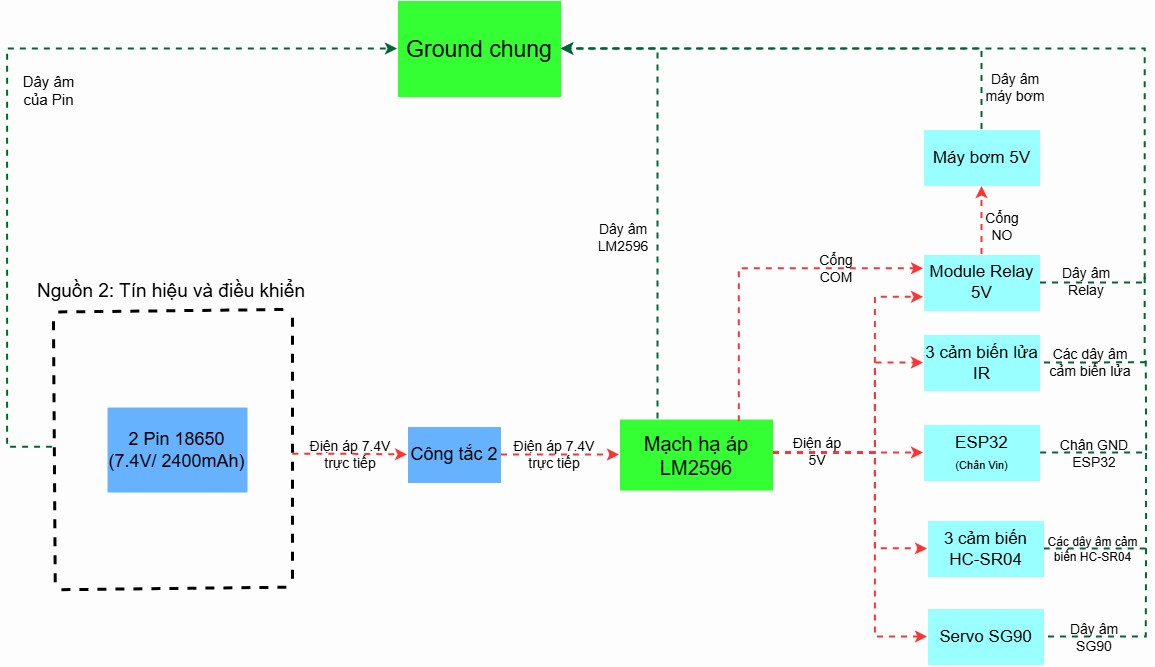

The diagram above was exported from draw.io. Its source (the exported page's mxGraphModel, read from the mxfile embedded in the PNG):
<mxGraphModel dx="1416" dy="961" grid="0" gridSize="10" guides="1" tooltips="1" connect="1" arrows="1" fold="1" page="1" pageScale="1" pageWidth="1169" pageHeight="827" background="light-dark(#FFFFFF,#FDFDFD)" math="0" shadow="0">
  <root>
    <mxCell id="0" />
    <mxCell id="1" parent="0" />
    <mxCell id="Gmda2ptXzGfeh-pWfIdz-84" connectable="0" parent="1" style="group" value="" vertex="1">
      <mxGeometry height="665" width="1141.9" x="11.1" y="131" as="geometry" />
    </mxCell>
    <mxCell id="Gmda2ptXzGfeh-pWfIdz-23" edge="1" parent="Gmda2ptXzGfeh-pWfIdz-84" style="endArrow=none;dashed=1;html=1;rounded=0;defaultLabelBackgroundColor=page;strokeColor=light-dark(#000000,#000000);strokeWidth=3;" value="">
      <mxGeometry height="50" relative="1" width="50" as="geometry">
        <mxPoint x="53.819999999999986" y="589.22" as="sourcePoint" />
        <mxPoint x="283.92999999999995" y="586.64" as="targetPoint" />
      </mxGeometry>
    </mxCell>
    <mxCell id="Gmda2ptXzGfeh-pWfIdz-24" edge="1" parent="Gmda2ptXzGfeh-pWfIdz-84" style="endArrow=none;dashed=1;html=1;rounded=0;defaultLabelBackgroundColor=page;strokeColor=light-dark(#000000,#000000);strokeWidth=3;" value="">
      <mxGeometry height="50" relative="1" width="50" as="geometry">
        <mxPoint x="45.9" y="320.72" as="sourcePoint" />
        <mxPoint x="47.65" y="584.69" as="targetPoint" />
      </mxGeometry>
    </mxCell>
    <mxCell id="Gmda2ptXzGfeh-pWfIdz-25" edge="1" parent="Gmda2ptXzGfeh-pWfIdz-84" style="endArrow=none;dashed=1;html=1;rounded=0;defaultLabelBackgroundColor=page;strokeColor=light-dark(#000000,#000000);strokeWidth=3;" value="">
      <mxGeometry height="50" relative="1" width="50" as="geometry">
        <mxPoint x="284.89" y="317.33" as="sourcePoint" />
        <mxPoint x="284.89" y="578.52" as="targetPoint" />
      </mxGeometry>
    </mxCell>
    <mxCell id="Gmda2ptXzGfeh-pWfIdz-26" parent="Gmda2ptXzGfeh-pWfIdz-84" style="text;html=1;whiteSpace=wrap;strokeColor=none;fillColor=none;align=center;verticalAlign=middle;rounded=0;fontColor=light-dark(#000000,#000000);" value="&lt;span style=&quot;font-size: 19px;&quot;&gt;Nguồn 2: Tín hiệu và điều khiển&lt;/span&gt;" vertex="1">
      <mxGeometry height="49" width="282" x="22.9" y="266" as="geometry" />
    </mxCell>
    <mxCell id="Gmda2ptXzGfeh-pWfIdz-27" edge="1" parent="Gmda2ptXzGfeh-pWfIdz-84" style="endArrow=none;dashed=1;html=1;rounded=0;defaultLabelBackgroundColor=page;strokeColor=light-dark(#000000,#000000);strokeWidth=3;" value="">
      <mxGeometry height="50" relative="1" width="50" as="geometry">
        <mxPoint x="50.73000000000001" y="311.47" as="sourcePoint" />
        <mxPoint x="276.41999999999996" y="309" as="targetPoint" />
      </mxGeometry>
    </mxCell>
    <mxCell id="Gmda2ptXzGfeh-pWfIdz-28" parent="Gmda2ptXzGfeh-pWfIdz-84" style="rounded=0;whiteSpace=wrap;html=1;fontColor=light-dark(#000000,#000000);fillColor=light-dark(#FFFFFF,#66B2FF);" value="&lt;font style=&quot;font-size: 18px;&quot;&gt;2 Pin 18650 (7.4V/ 2400mAh)&lt;/font&gt;" vertex="1">
      <mxGeometry height="86" width="141" x="99.4" y="406.5" as="geometry" />
    </mxCell>
    <mxCell id="Gmda2ptXzGfeh-pWfIdz-29" parent="Gmda2ptXzGfeh-pWfIdz-84" style="text;html=1;whiteSpace=wrap;strokeColor=none;fillColor=none;align=center;verticalAlign=middle;rounded=0;fontColor=light-dark(#000000,#000000);fontSize=14;" value="Điện áp 7.4V trực tiếp" vertex="1">
      <mxGeometry height="39" width="94" x="295.9" y="434" as="geometry" />
    </mxCell>
    <mxCell id="Gmda2ptXzGfeh-pWfIdz-31" parent="Gmda2ptXzGfeh-pWfIdz-84" style="rounded=0;whiteSpace=wrap;html=1;strokeColor=light-dark(#000000,#FFFFFF);fillColor=light-dark(#FFFFFF,#99FFFF);fontColor=light-dark(#000000,#000000);fontSize=17;" value="ESP32&lt;div&gt;&lt;span style=&quot;background-color: transparent; font-size: 11px;&quot;&gt;(Chân Vin)&lt;/span&gt;&lt;/div&gt;" vertex="1">
      <mxGeometry height="57" width="117" x="915.9" y="424" as="geometry" />
    </mxCell>
    <mxCell id="Gmda2ptXzGfeh-pWfIdz-36" edge="1" parent="Gmda2ptXzGfeh-pWfIdz-84" style="edgeStyle=orthogonalEdgeStyle;rounded=0;orthogonalLoop=1;jettySize=auto;html=1;defaultLabelBackgroundColor=page;strokeColor=light-dark(#000000,#FF3333);strokeWidth=2;dashed=1;entryX=0;entryY=0.5;entryDx=0;entryDy=0;" target="Gmda2ptXzGfeh-pWfIdz-37">
      <mxGeometry relative="1" x="-0.9196" as="geometry">
        <mxPoint x="285.19" y="453.8299999999999" as="sourcePoint" />
        <mxPoint x="474.62" y="453.28" as="targetPoint" />
      </mxGeometry>
    </mxCell>
    <mxCell id="Gmda2ptXzGfeh-pWfIdz-37" parent="Gmda2ptXzGfeh-pWfIdz-84" style="rounded=0;whiteSpace=wrap;html=1;fontColor=light-dark(#000000,#000000);fillColor=light-dark(#FFFFFF,#66B2FF);" value="&lt;font style=&quot;font-size: 18px;&quot;&gt;Công tắc 2&lt;/font&gt;" vertex="1">
      <mxGeometry height="57" width="94" x="399.9" y="426" as="geometry" />
    </mxCell>
    <mxCell id="Gmda2ptXzGfeh-pWfIdz-38" edge="1" parent="Gmda2ptXzGfeh-pWfIdz-84" source="Gmda2ptXzGfeh-pWfIdz-37" style="edgeStyle=orthogonalEdgeStyle;rounded=0;orthogonalLoop=1;jettySize=auto;html=1;defaultLabelBackgroundColor=page;strokeColor=light-dark(#000000,#FF3333);strokeWidth=2;dashed=1;exitX=1;exitY=0.5;exitDx=0;exitDy=0;entryX=0;entryY=0.5;entryDx=0;entryDy=0;" target="Gmda2ptXzGfeh-pWfIdz-43">
      <mxGeometry relative="1" x="-0.6066" as="geometry">
        <Array as="points">
          <mxPoint x="556" y="454.5" />
        </Array>
        <mxPoint x="565.9" y="444.79999999999995" as="sourcePoint" />
        <mxPoint x="693.23" y="88" as="targetPoint" />
      </mxGeometry>
    </mxCell>
    <mxCell id="Gmda2ptXzGfeh-pWfIdz-41" parent="Gmda2ptXzGfeh-pWfIdz-84" style="text;html=1;whiteSpace=wrap;strokeColor=none;fillColor=none;align=center;verticalAlign=middle;rounded=0;fontColor=light-dark(#000000,#000000);fontSize=15;" value="Dây âm của Pin" vertex="1">
      <mxGeometry height="72" width="75" x="3.9000000000000004" y="54" as="geometry" />
    </mxCell>
    <mxCell id="Gmda2ptXzGfeh-pWfIdz-42" parent="Gmda2ptXzGfeh-pWfIdz-84" style="rounded=0;whiteSpace=wrap;html=1;fontColor=light-dark(#000000,#000000);fillColor=light-dark(#FFFFFF,#33FF33);fontSize=17;" value="&lt;font style=&quot;font-size: 23px;&quot;&gt;Ground chung&lt;/font&gt;" vertex="1">
      <mxGeometry height="97" width="164" x="389.9" as="geometry" />
    </mxCell>
    <mxCell id="Gmda2ptXzGfeh-pWfIdz-43" parent="Gmda2ptXzGfeh-pWfIdz-84" style="rounded=0;whiteSpace=wrap;html=1;fontColor=light-dark(#000000,#000000);fillColor=light-dark(#FFFFFF,#33FF33);fontSize=14;" value="&lt;font style=&quot;font-size: 20px;&quot;&gt;Mạch hạ áp LM2596&lt;/font&gt;" vertex="1">
      <mxGeometry height="72" width="154" x="611.9" y="418.5" as="geometry" />
    </mxCell>
    <mxCell id="Gmda2ptXzGfeh-pWfIdz-44" parent="Gmda2ptXzGfeh-pWfIdz-84" style="text;html=1;whiteSpace=wrap;strokeColor=none;fillColor=none;align=center;verticalAlign=middle;rounded=0;fontColor=light-dark(#000000,#000000);fontSize=14;" value="Điện áp 7.4V trực tiếp" vertex="1">
      <mxGeometry height="39" width="94" x="499.9" y="434" as="geometry" />
    </mxCell>
    <mxCell id="Gmda2ptXzGfeh-pWfIdz-46" edge="1" parent="Gmda2ptXzGfeh-pWfIdz-84" style="edgeStyle=orthogonalEdgeStyle;rounded=0;orthogonalLoop=1;jettySize=auto;html=1;defaultLabelBackgroundColor=page;strokeColor=light-dark(#000000,#006633);strokeWidth=2;dashed=1;entryX=0;entryY=0.5;entryDx=0;entryDy=0;" target="Gmda2ptXzGfeh-pWfIdz-42">
      <mxGeometry relative="1" x="-0.9232" as="geometry">
        <Array as="points">
          <mxPoint y="446.79999999999995" />
          <mxPoint y="48.5" />
        </Array>
        <mxPoint x="44.96999999999999" y="446.78" as="sourcePoint" />
        <mxPoint x="324.9" y="260.6700000000001" as="targetPoint" />
      </mxGeometry>
    </mxCell>
    <mxCell id="Gmda2ptXzGfeh-pWfIdz-47" edge="1" parent="Gmda2ptXzGfeh-pWfIdz-84" source="Gmda2ptXzGfeh-pWfIdz-43" style="edgeStyle=orthogonalEdgeStyle;rounded=0;orthogonalLoop=1;jettySize=auto;html=1;defaultLabelBackgroundColor=page;strokeColor=light-dark(#000000,#FF3333);strokeWidth=2;dashed=1;entryX=0;entryY=0.5;entryDx=0;entryDy=0;exitX=1;exitY=0.472;exitDx=0;exitDy=0;exitPerimeter=0;" target="Gmda2ptXzGfeh-pWfIdz-31">
      <mxGeometry relative="1" x="-0.5619" as="geometry">
        <Array as="points" />
        <mxPoint x="775.15" y="465.54999999999995" as="sourcePoint" />
        <mxPoint x="883.9" y="454" as="targetPoint" />
      </mxGeometry>
    </mxCell>
    <mxCell id="Gmda2ptXzGfeh-pWfIdz-48" parent="Gmda2ptXzGfeh-pWfIdz-84" style="text;html=1;whiteSpace=wrap;strokeColor=none;fillColor=none;align=center;verticalAlign=middle;rounded=0;fontColor=light-dark(#000000,#000000);fontSize=14;" value="Điện áp 5V" vertex="1">
      <mxGeometry height="39" width="68" x="775.9" y="431" as="geometry" />
    </mxCell>
    <mxCell id="Gmda2ptXzGfeh-pWfIdz-51" parent="Gmda2ptXzGfeh-pWfIdz-84" style="rounded=0;whiteSpace=wrap;html=1;strokeColor=light-dark(#000000,#FFFFFF);fillColor=light-dark(#FFFFFF,#99FFFF);fontColor=light-dark(#000000,#000000);fontSize=17;" value="Module Relay 5V" vertex="1">
      <mxGeometry height="57" width="117" x="915.9" y="254" as="geometry" />
    </mxCell>
    <mxCell id="Gmda2ptXzGfeh-pWfIdz-52" parent="Gmda2ptXzGfeh-pWfIdz-84" style="rounded=0;whiteSpace=wrap;html=1;strokeColor=light-dark(#000000,#FFFFFF);fillColor=light-dark(#FFFFFF,#99FFFF);fontColor=light-dark(#000000,#000000);fontSize=17;" value="3 cảm biến HC-SR04" vertex="1">
      <mxGeometry height="57" width="117" x="919.9" y="520" as="geometry" />
    </mxCell>
    <mxCell id="Gmda2ptXzGfeh-pWfIdz-53" parent="Gmda2ptXzGfeh-pWfIdz-84" style="rounded=0;whiteSpace=wrap;html=1;strokeColor=light-dark(#000000,#FFFFFF);fillColor=light-dark(#FFFFFF,#99FFFF);fontColor=light-dark(#000000,#000000);fontSize=17;" value="3 cảm biến lửa IR" vertex="1">
      <mxGeometry height="57" width="117" x="915.9" y="334" as="geometry" />
    </mxCell>
    <mxCell id="Gmda2ptXzGfeh-pWfIdz-54" parent="Gmda2ptXzGfeh-pWfIdz-84" style="rounded=0;whiteSpace=wrap;html=1;strokeColor=light-dark(#000000,#FFFFFF);fillColor=light-dark(#FFFFFF,#99FFFF);fontColor=light-dark(#000000,#000000);fontSize=17;" value="Servo SG90" vertex="1">
      <mxGeometry height="57" width="117" x="919.9" y="608" as="geometry" />
    </mxCell>
    <mxCell id="Gmda2ptXzGfeh-pWfIdz-55" parent="Gmda2ptXzGfeh-pWfIdz-84" style="rounded=0;whiteSpace=wrap;html=1;strokeColor=light-dark(#000000,#FFFFFF);fillColor=light-dark(#FFFFFF,#99FFFF);fontColor=light-dark(#000000,#000000);fontSize=17;" value="Máy bơm 5V" vertex="1">
      <mxGeometry height="57" width="117" x="915.9" y="129" as="geometry" />
    </mxCell>
    <mxCell id="Gmda2ptXzGfeh-pWfIdz-56" edge="1" parent="Gmda2ptXzGfeh-pWfIdz-84" source="Gmda2ptXzGfeh-pWfIdz-51" style="edgeStyle=orthogonalEdgeStyle;rounded=0;orthogonalLoop=1;jettySize=auto;html=1;defaultLabelBackgroundColor=page;strokeColor=light-dark(#000000,#FF3333);strokeWidth=2;dashed=1;exitX=0.5;exitY=0;exitDx=0;exitDy=0;entryX=0.5;entryY=1;entryDx=0;entryDy=0;" target="Gmda2ptXzGfeh-pWfIdz-55">
      <mxGeometry relative="1" x="-0.4286" as="geometry">
        <Array as="points" />
        <mxPoint x="973.9" y="306" as="sourcePoint" />
        <mxPoint x="973.9" y="219" as="targetPoint" />
      </mxGeometry>
    </mxCell>
    <mxCell id="Gmda2ptXzGfeh-pWfIdz-57" parent="Gmda2ptXzGfeh-pWfIdz-84" style="text;html=1;whiteSpace=wrap;strokeColor=none;fillColor=none;align=center;verticalAlign=middle;rounded=0;fontColor=light-dark(#000000,#000000);fontSize=14;" value="Cổng NO" vertex="1">
      <mxGeometry height="39" width="56" x="966.9" y="206" as="geometry" />
    </mxCell>
    <mxCell id="Gmda2ptXzGfeh-pWfIdz-58" edge="1" parent="Gmda2ptXzGfeh-pWfIdz-84" source="Gmda2ptXzGfeh-pWfIdz-43" style="edgeStyle=orthogonalEdgeStyle;rounded=0;orthogonalLoop=1;jettySize=auto;html=1;defaultLabelBackgroundColor=page;strokeColor=light-dark(#000000,#FF3333);strokeWidth=2;dashed=1;entryX=0;entryY=0.5;entryDx=0;entryDy=0;" target="Gmda2ptXzGfeh-pWfIdz-54">
      <mxGeometry relative="1" x="-0.6746" as="geometry">
        <Array as="points">
          <mxPoint x="867.8" y="452.5" />
          <mxPoint x="867.8" y="636.5" />
        </Array>
        <mxPoint x="874.9" y="468" as="sourcePoint" />
        <mxPoint x="1024.9" y="468" as="targetPoint" />
      </mxGeometry>
    </mxCell>
    <mxCell id="Gmda2ptXzGfeh-pWfIdz-59" edge="1" parent="Gmda2ptXzGfeh-pWfIdz-84" style="edgeStyle=orthogonalEdgeStyle;rounded=0;orthogonalLoop=1;jettySize=auto;html=1;defaultLabelBackgroundColor=page;strokeColor=light-dark(#000000,#FF3333);strokeWidth=2;dashed=1;entryX=0;entryY=0.5;entryDx=0;entryDy=0;" target="Gmda2ptXzGfeh-pWfIdz-52">
      <mxGeometry relative="1" x="-0.5604" as="geometry">
        <Array as="points">
          <mxPoint x="867.8" y="452" />
          <mxPoint x="867.8" y="548.2" />
          <mxPoint x="892.4" y="548.2" />
        </Array>
        <mxPoint x="765.9" y="452" as="sourcePoint" />
        <mxPoint x="902.99" y="581.19" as="targetPoint" />
      </mxGeometry>
    </mxCell>
    <mxCell id="Gmda2ptXzGfeh-pWfIdz-60" edge="1" parent="Gmda2ptXzGfeh-pWfIdz-84" style="edgeStyle=orthogonalEdgeStyle;rounded=0;orthogonalLoop=1;jettySize=auto;html=1;defaultLabelBackgroundColor=page;strokeColor=light-dark(#000000,#FF3333);strokeWidth=2;dashed=1;entryX=0;entryY=0.75;entryDx=0;entryDy=0;" target="Gmda2ptXzGfeh-pWfIdz-51">
      <mxGeometry relative="1" x="-0.6081" as="geometry">
        <Array as="points">
          <mxPoint x="867.8" y="453" />
          <mxPoint x="867.8" y="296.8" />
        </Array>
        <mxPoint x="765.9" y="453" as="sourcePoint" />
        <mxPoint x="919.9" y="269" as="targetPoint" />
      </mxGeometry>
    </mxCell>
    <mxCell id="Gmda2ptXzGfeh-pWfIdz-61" edge="1" parent="Gmda2ptXzGfeh-pWfIdz-84" style="edgeStyle=orthogonalEdgeStyle;rounded=0;orthogonalLoop=1;jettySize=auto;html=1;defaultLabelBackgroundColor=page;strokeColor=light-dark(#000000,#FF3333);strokeWidth=2;dashed=1;entryX=0;entryY=0.5;entryDx=0;entryDy=0;" target="Gmda2ptXzGfeh-pWfIdz-53">
      <mxGeometry relative="1" x="-0.499" as="geometry">
        <Array as="points">
          <mxPoint x="867.8" y="452" />
          <mxPoint x="867.8" y="362.5" />
        </Array>
        <mxPoint x="765.9" y="452" as="sourcePoint" />
        <mxPoint x="919.9" y="355" as="targetPoint" />
      </mxGeometry>
    </mxCell>
    <mxCell id="Gmda2ptXzGfeh-pWfIdz-62" edge="1" parent="Gmda2ptXzGfeh-pWfIdz-84" source="Gmda2ptXzGfeh-pWfIdz-55" style="edgeStyle=orthogonalEdgeStyle;rounded=0;orthogonalLoop=1;jettySize=auto;html=1;defaultLabelBackgroundColor=page;strokeColor=light-dark(#000000,#006633);strokeWidth=2;dashed=1;exitX=0.5;exitY=0;exitDx=0;exitDy=0;entryX=1;entryY=0.5;entryDx=0;entryDy=0;" target="Gmda2ptXzGfeh-pWfIdz-42">
      <mxGeometry relative="1" x="-0.9042" as="geometry">
        <Array as="points" />
        <mxPoint x="968.9" y="118" as="sourcePoint" />
        <mxPoint x="968.9" y="50" as="targetPoint" />
      </mxGeometry>
    </mxCell>
    <mxCell id="Gmda2ptXzGfeh-pWfIdz-63" edge="1" parent="Gmda2ptXzGfeh-pWfIdz-84" source="Gmda2ptXzGfeh-pWfIdz-51" style="edgeStyle=orthogonalEdgeStyle;rounded=0;orthogonalLoop=1;jettySize=auto;html=1;defaultLabelBackgroundColor=page;strokeColor=light-dark(#000000,#006633);strokeWidth=2;dashed=1;exitX=1;exitY=0.5;exitDx=0;exitDy=0;entryX=1;entryY=0.5;entryDx=0;entryDy=0;" target="Gmda2ptXzGfeh-pWfIdz-42">
      <mxGeometry relative="1" x="-0.9588" as="geometry">
        <Array as="points">
          <mxPoint x="1137.6000000000001" y="282.5" />
          <mxPoint x="1137.6000000000001" y="48.5" />
        </Array>
        <mxPoint x="1289.9" y="163" as="sourcePoint" />
        <mxPoint x="606.5799999999999" y="74.66999999999999" as="targetPoint" />
      </mxGeometry>
    </mxCell>
    <mxCell id="Gmda2ptXzGfeh-pWfIdz-68" edge="1" parent="Gmda2ptXzGfeh-pWfIdz-84" style="endArrow=none;dashed=1;html=1;rounded=0;defaultLabelBackgroundColor=page;strokeWidth=2;strokeColor=light-dark(#000000,#006633);entryX=1;entryY=0.5;entryDx=0;entryDy=0;" target="Gmda2ptXzGfeh-pWfIdz-53" value="">
      <mxGeometry height="50" relative="1" width="50" x="-0.0119" as="geometry">
        <Array as="points">
          <mxPoint x="1137.5800000000002" y="362.3" />
        </Array>
        <mxPoint x="1137.5800000000002" y="276.97" as="sourcePoint" />
        <mxPoint x="890.9" y="297" as="targetPoint" />
      </mxGeometry>
    </mxCell>
    <mxCell id="Gmda2ptXzGfeh-pWfIdz-70" edge="1" parent="Gmda2ptXzGfeh-pWfIdz-84" style="endArrow=none;dashed=1;html=1;rounded=0;defaultLabelBackgroundColor=page;strokeWidth=2;strokeColor=light-dark(#000000,#006633);entryX=1;entryY=0.5;entryDx=0;entryDy=0;" target="Gmda2ptXzGfeh-pWfIdz-31" value="">
      <mxGeometry height="50" relative="1" width="50" x="-0.0236" as="geometry">
        <Array as="points">
          <mxPoint x="1139.1200000000001" y="452.52" />
        </Array>
        <mxPoint x="1138.64" y="360.61" as="sourcePoint" />
        <mxPoint x="1036.9" y="449.71000000000004" as="targetPoint" />
      </mxGeometry>
    </mxCell>
    <mxCell id="Gmda2ptXzGfeh-pWfIdz-72" edge="1" parent="Gmda2ptXzGfeh-pWfIdz-84" style="endArrow=none;dashed=1;html=1;rounded=0;defaultLabelBackgroundColor=page;strokeWidth=2;strokeColor=light-dark(#000000,#006633);entryX=1;entryY=0.5;entryDx=0;entryDy=0;" target="Gmda2ptXzGfeh-pWfIdz-52" value="">
      <mxGeometry height="50" relative="1" width="50" x="0.005" as="geometry">
        <Array as="points">
          <mxPoint x="1138.97" y="548.58" />
        </Array>
        <mxPoint x="1138.97" y="452.9" as="sourcePoint" />
        <mxPoint x="1032.9" y="546.11" as="targetPoint" />
      </mxGeometry>
    </mxCell>
    <mxCell id="Gmda2ptXzGfeh-pWfIdz-73" edge="1" parent="Gmda2ptXzGfeh-pWfIdz-84" style="endArrow=none;dashed=1;html=1;rounded=0;defaultLabelBackgroundColor=page;strokeWidth=2;strokeColor=light-dark(#000000,#006633);entryX=1;entryY=0.5;entryDx=0;entryDy=0;" target="Gmda2ptXzGfeh-pWfIdz-54" value="">
      <mxGeometry height="50" relative="1" width="50" x="-0.023" as="geometry">
        <Array as="points">
          <mxPoint x="1138.66" y="636.55" />
        </Array>
        <mxPoint x="1138.94" y="548.37" as="sourcePoint" />
        <mxPoint x="1036.9" y="644.11" as="targetPoint" />
      </mxGeometry>
    </mxCell>
    <mxCell id="Gmda2ptXzGfeh-pWfIdz-74" parent="Gmda2ptXzGfeh-pWfIdz-84" style="text;html=1;whiteSpace=wrap;strokeColor=none;fillColor=none;align=center;verticalAlign=middle;rounded=0;fontColor=light-dark(#000000,#000000);fontSize=14;" value="Dây âm Relay" vertex="1">
      <mxGeometry height="54" width="68" x="1044.9" y="254" as="geometry" />
    </mxCell>
    <mxCell id="Gmda2ptXzGfeh-pWfIdz-75" parent="Gmda2ptXzGfeh-pWfIdz-84" style="text;html=1;whiteSpace=wrap;strokeColor=none;fillColor=none;align=center;verticalAlign=middle;rounded=0;fontColor=light-dark(#000000,#000000);fontSize=14;" value="Các dây âm cảm biến lửa" vertex="1">
      <mxGeometry height="54" width="84" x="1040.9" y="335" as="geometry" />
    </mxCell>
    <mxCell id="Gmda2ptXzGfeh-pWfIdz-76" parent="Gmda2ptXzGfeh-pWfIdz-84" style="text;html=1;whiteSpace=wrap;strokeColor=none;fillColor=none;align=center;verticalAlign=middle;rounded=0;fontColor=light-dark(#000000,#000000);fontSize=12;" value="Các dây âm cảm biến HC-SR04" vertex="1">
      <mxGeometry height="54" width="113" x="1028.9" y="522" as="geometry" />
    </mxCell>
    <mxCell id="Gmda2ptXzGfeh-pWfIdz-77" parent="Gmda2ptXzGfeh-pWfIdz-84" style="text;html=1;whiteSpace=wrap;strokeColor=none;fillColor=none;align=center;verticalAlign=middle;rounded=0;fontColor=light-dark(#000000,#000000);fontSize=14;" value="Dây âm SG90" vertex="1">
      <mxGeometry height="54" width="68" x="1052.9" y="610" as="geometry" />
    </mxCell>
    <mxCell id="Gmda2ptXzGfeh-pWfIdz-78" parent="Gmda2ptXzGfeh-pWfIdz-84" style="text;html=1;whiteSpace=wrap;strokeColor=none;fillColor=none;align=center;verticalAlign=middle;rounded=0;fontColor=light-dark(#000000,#000000);fontSize=14;" value="Chân GND ESP32" vertex="1">
      <mxGeometry height="54" width="84" x="1044.9" y="425.5" as="geometry" />
    </mxCell>
    <mxCell id="Gmda2ptXzGfeh-pWfIdz-79" parent="Gmda2ptXzGfeh-pWfIdz-84" style="text;html=1;whiteSpace=wrap;strokeColor=none;fillColor=none;align=center;verticalAlign=middle;rounded=0;fontColor=light-dark(#000000,#000000);fontSize=14;" value="Dây âm máy bơm" vertex="1">
      <mxGeometry height="54" width="68" x="973.9" y="60" as="geometry" />
    </mxCell>
    <mxCell id="Gmda2ptXzGfeh-pWfIdz-80" edge="1" parent="Gmda2ptXzGfeh-pWfIdz-84" source="Gmda2ptXzGfeh-pWfIdz-43" style="edgeStyle=orthogonalEdgeStyle;rounded=0;orthogonalLoop=1;jettySize=auto;html=1;defaultLabelBackgroundColor=page;strokeColor=light-dark(#000000,#006633);strokeWidth=2;dashed=1;exitX=0.25;exitY=0;exitDx=0;exitDy=0;entryX=1;entryY=0.5;entryDx=0;entryDy=0;" target="Gmda2ptXzGfeh-pWfIdz-42">
      <mxGeometry relative="1" x="-0.9248" as="geometry">
        <mxPoint x="666.9" y="376" as="sourcePoint" />
        <mxPoint x="187.9" y="142" as="targetPoint" />
      </mxGeometry>
    </mxCell>
    <mxCell id="Gmda2ptXzGfeh-pWfIdz-81" parent="Gmda2ptXzGfeh-pWfIdz-84" style="text;html=1;whiteSpace=wrap;strokeColor=none;fillColor=none;align=center;verticalAlign=middle;rounded=0;fontColor=light-dark(#000000,#000000);fontSize=14;" value="Dây âm LM2596" vertex="1">
      <mxGeometry height="69" width="62" x="584.9" y="202" as="geometry" />
    </mxCell>
    <mxCell id="Gmda2ptXzGfeh-pWfIdz-82" edge="1" parent="Gmda2ptXzGfeh-pWfIdz-84" source="Gmda2ptXzGfeh-pWfIdz-43" style="edgeStyle=orthogonalEdgeStyle;rounded=0;orthogonalLoop=1;jettySize=auto;html=1;defaultLabelBackgroundColor=page;strokeColor=light-dark(#000000,#FF3333);strokeWidth=2;dashed=1;entryX=0;entryY=0.25;entryDx=0;entryDy=0;exitX=0.778;exitY=0.039;exitDx=0;exitDy=0;exitPerimeter=0;" target="Gmda2ptXzGfeh-pWfIdz-51">
      <mxGeometry relative="1" x="-0.8102" as="geometry">
        <Array as="points">
          <mxPoint x="731.6999999999999" y="268.3" />
        </Array>
        <mxPoint x="734.75" y="416.16999999999996" as="sourcePoint" />
        <mxPoint x="832.9" y="230" as="targetPoint" />
      </mxGeometry>
    </mxCell>
    <mxCell id="Gmda2ptXzGfeh-pWfIdz-83" parent="Gmda2ptXzGfeh-pWfIdz-84" style="text;html=1;whiteSpace=wrap;strokeColor=none;fillColor=none;align=center;verticalAlign=middle;rounded=0;fontColor=light-dark(#000000,#000000);fontSize=14;" value="Cổng COM" vertex="1">
      <mxGeometry height="39" width="56" x="800.9" y="248" as="geometry" />
    </mxCell>
  </root>
</mxGraphModel>